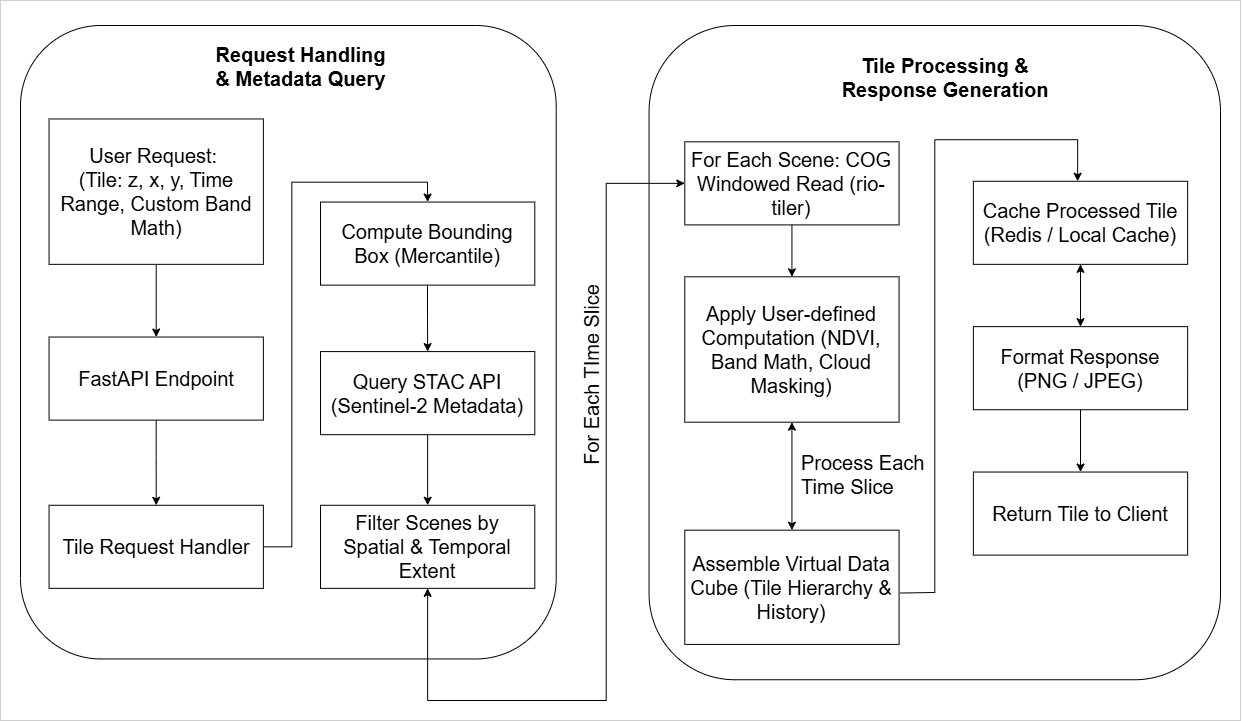

The diagram above was exported from draw.io. Its source (the exported page's mxGraphModel, read from the mxfile embedded in the PNG):
<mxGraphModel dx="4110" dy="1293" grid="1" gridSize="10" guides="1" tooltips="1" connect="1" arrows="1" fold="1" page="1" pageScale="1" pageWidth="850" pageHeight="1100" math="0" shadow="0">
  <root>
    <mxCell id="0" />
    <mxCell id="1" parent="0" />
    <mxCell id="2" parent="1" style="rounded=0;whiteSpace=wrap;html=1;fillColor=none;strokeColor=#CFCFCF;fontSize=20;" value="" vertex="1">
      <mxGeometry height="720" width="1240" x="-1160" y="1140" as="geometry" />
    </mxCell>
    <mxCell id="3" connectable="0" parent="1" style="group;fontSize=20;" value="" vertex="1">
      <mxGeometry height="675" width="1200" x="-1140" y="1165" as="geometry" />
    </mxCell>
    <mxCell id="4" parent="3" style="rounded=1;whiteSpace=wrap;html=1;fillColor=none;fontSize=20;" value="" vertex="1">
      <mxGeometry height="654.2307692307693" width="571.4285714285713" x="628.5714285714286" as="geometry" />
    </mxCell>
    <mxCell id="5" parent="3" style="rounded=1;whiteSpace=wrap;html=1;fillColor=none;fontSize=20;" value="" vertex="1">
      <mxGeometry height="633.4615384615385" width="535.7142857142857" as="geometry" />
    </mxCell>
    <mxCell id="6" parent="3" style="rounded=0;whiteSpace=wrap;html=1;perimeterSpacing=0;spacingTop=1;spacingLeft=1;spacingBottom=1;spacingRight=1;fontStyle=0;fontSize=20;" value="&lt;span&gt;User Request&lt;/span&gt;:&amp;nbsp;&lt;div&gt;(Tile: z, x, y, Time Range, Custom Band Math)&lt;/div&gt;" vertex="1">
      <mxGeometry height="145.3846153846154" width="214.28571428571428" x="28.57142857142857" y="93.46153846153847" as="geometry" />
    </mxCell>
    <mxCell id="7" edge="1" parent="3" source="8" style="edgeStyle=orthogonalEdgeStyle;rounded=0;orthogonalLoop=1;jettySize=auto;html=1;entryX=0.5;entryY=0;entryDx=0;entryDy=0;fontSize=20;" target="10" value="">
      <mxGeometry relative="1" as="geometry" />
    </mxCell>
    <mxCell id="8" parent="3" style="rounded=0;whiteSpace=wrap;html=1;perimeterSpacing=0;spacingTop=1;spacingLeft=1;spacingBottom=1;spacingRight=1;fontStyle=0;fontSize=20;" value="&lt;span&gt;FastAPI Endpoint&lt;/span&gt;" vertex="1">
      <mxGeometry height="83.07692307692307" width="214.28571428571428" x="28.57142857142857" y="311.53846153846155" as="geometry" />
    </mxCell>
    <mxCell id="9" edge="1" parent="3" source="10" style="edgeStyle=orthogonalEdgeStyle;rounded=0;orthogonalLoop=1;jettySize=auto;html=1;entryX=0.5;entryY=0;entryDx=0;entryDy=0;fontSize=20;" target="12" value="">
      <mxGeometry relative="1" as="geometry" />
    </mxCell>
    <mxCell id="10" parent="3" style="rounded=0;whiteSpace=wrap;html=1;perimeterSpacing=0;spacingTop=1;spacingLeft=1;spacingBottom=1;spacingRight=1;fontStyle=0;fontSize=20;" value="&lt;span&gt;Tile Request Handler&lt;/span&gt;" vertex="1">
      <mxGeometry height="83.07692307692307" width="214.28571428571428" x="28.57142857142857" y="479.7692307692308" as="geometry" />
    </mxCell>
    <mxCell id="11" edge="1" parent="3" source="12" style="edgeStyle=orthogonalEdgeStyle;rounded=0;orthogonalLoop=1;jettySize=auto;html=1;entryX=0.5;entryY=0;entryDx=0;entryDy=0;fontSize=20;" target="14" value="">
      <mxGeometry relative="1" as="geometry" />
    </mxCell>
    <mxCell id="12" parent="3" style="rounded=0;whiteSpace=wrap;html=1;perimeterSpacing=0;spacingTop=1;spacingLeft=1;spacingBottom=1;spacingRight=1;fontStyle=0;fontSize=20;" value="&lt;span&gt;Compute Bounding Box &lt;/span&gt;(Mercantile)" vertex="1">
      <mxGeometry height="83.07692307692307" width="214.28571428571428" x="300" y="176.53846153846155" as="geometry" />
    </mxCell>
    <mxCell id="13" edge="1" parent="3" source="14" style="edgeStyle=orthogonalEdgeStyle;rounded=0;orthogonalLoop=1;jettySize=auto;html=1;fontSize=20;" target="15" value="">
      <mxGeometry relative="1" as="geometry" />
    </mxCell>
    <mxCell id="14" parent="3" style="rounded=0;whiteSpace=wrap;html=1;perimeterSpacing=0;spacingTop=1;spacingLeft=1;spacingBottom=1;spacingRight=1;fontStyle=0;fontSize=20;" value="&lt;span&gt;Query STAC API &lt;/span&gt;(Sentinel-2 Metadata)" vertex="1">
      <mxGeometry height="83.07692307692307" width="214.28571428571428" x="300" y="326.07692307692304" as="geometry" />
    </mxCell>
    <mxCell id="15" parent="3" style="rounded=0;whiteSpace=wrap;html=1;perimeterSpacing=0;spacingTop=1;spacingLeft=1;spacingBottom=1;spacingRight=1;fontStyle=0;fontSize=20;" value="&lt;span&gt;Filter Scenes by Spatial &amp;amp; Temporal Extent&lt;/span&gt;" vertex="1">
      <mxGeometry height="83.07692307692307" width="214.28571428571428" x="300" y="479.7692307692308" as="geometry" />
    </mxCell>
    <mxCell id="16" parent="3" style="rounded=0;whiteSpace=wrap;html=1;perimeterSpacing=0;spacingTop=1;spacingLeft=1;spacingBottom=1;spacingRight=1;fontStyle=0;fontSize=20;" value="&lt;span&gt;For Each Scene: COG Windowed Read (rio-tiler)&lt;/span&gt;" vertex="1">
      <mxGeometry height="83.07692307692307" width="214.28571428571428" x="664.2857142857142" y="116.3076923076923" as="geometry" />
    </mxCell>
    <mxCell id="17" parent="3" style="rounded=0;whiteSpace=wrap;html=1;perimeterSpacing=0;spacingTop=1;spacingLeft=1;spacingBottom=1;spacingRight=1;fontStyle=0;fontSize=20;" value="&lt;span&gt;Apply User-defined Computation (NDVI, Band Math, Cloud Masking)&lt;/span&gt;" vertex="1">
      <mxGeometry height="145.3846153846154" width="214.28571428571428" x="664.2857142857142" y="251.30769230769232" as="geometry" />
    </mxCell>
    <mxCell id="18" parent="3" style="rounded=0;whiteSpace=wrap;html=1;perimeterSpacing=0;spacingTop=1;spacingLeft=1;spacingBottom=1;spacingRight=1;fontStyle=0;fontSize=20;" value="&lt;span&gt;Assemble Virtual Data Cube (Tile Hierarchy &amp;amp; History)&lt;/span&gt;" vertex="1">
      <mxGeometry height="114.23076923076923" width="214.28571428571428" x="664.2857142857142" y="504.6923076923077" as="geometry" />
    </mxCell>
    <mxCell id="19" parent="3" style="rounded=0;whiteSpace=wrap;html=1;perimeterSpacing=0;spacingTop=1;spacingLeft=1;spacingBottom=1;spacingRight=1;fontStyle=0;fontSize=20;" value="&lt;span&gt;Cache Processed Tile (Redis / Local Cache)&lt;/span&gt;" vertex="1">
      <mxGeometry height="83.07692307692307" width="214.28571428571428" x="952.8571428571429" y="155.76923076923077" as="geometry" />
    </mxCell>
    <mxCell id="20" parent="3" style="rounded=0;whiteSpace=wrap;html=1;perimeterSpacing=0;spacingTop=1;spacingLeft=1;spacingBottom=1;spacingRight=1;fontStyle=0;fontSize=20;" value="&lt;span&gt;Format Response (PNG / JPEG)&lt;/span&gt;" vertex="1">
      <mxGeometry height="83.07692307692307" width="214.28571428571428" x="952.8571428571429" y="301.15384615384613" as="geometry" />
    </mxCell>
    <mxCell id="21" parent="3" style="rounded=0;whiteSpace=wrap;html=1;perimeterSpacing=0;spacingTop=1;spacingLeft=1;spacingBottom=1;spacingRight=1;fontStyle=0;fontSize=20;" value="&lt;span&gt;Return Tile to Client&lt;/span&gt;" vertex="1">
      <mxGeometry height="83.07692307692307" width="214.28571428571428" x="952.8571428571429" y="446.5384615384615" as="geometry" />
    </mxCell>
    <mxCell id="22" parent="3" style="text;html=1;align=center;verticalAlign=middle;whiteSpace=wrap;rounded=0;fontStyle=1;fontSize=20;" value="Request Handling &amp;amp; Metadata Query" vertex="1">
      <mxGeometry height="83.08" width="181.43" x="190" y="-0.77" as="geometry" />
    </mxCell>
    <mxCell id="23" parent="3" style="text;html=1;align=center;verticalAlign=middle;whiteSpace=wrap;rounded=0;fontStyle=1;fontSize=20;" value="Tile Processing &amp;amp; Response Generation" vertex="1">
      <mxGeometry height="83.07520661157025" width="213.72631578947366" x="817.8526315789474" y="10.38719008264463" as="geometry" />
    </mxCell>
    <mxCell id="24" edge="1" parent="3" source="19" style="edgeStyle=orthogonalEdgeStyle;rounded=0;orthogonalLoop=1;jettySize=auto;html=1;exitX=0.5;exitY=1;exitDx=0;exitDy=0;fontSize=20;" target="19">
      <mxGeometry relative="1" as="geometry" />
    </mxCell>
    <mxCell id="25" edge="1" parent="3" source="6" style="endArrow=classic;html=1;rounded=0;exitX=0.5;exitY=1;exitDx=0;exitDy=0;entryX=0.5;entryY=0;entryDx=0;entryDy=0;fontSize=20;" target="8" value="">
      <mxGeometry height="50" relative="1" width="50" as="geometry">
        <mxPoint x="485.7142857142857" y="633.4615384615385" as="sourcePoint" />
        <mxPoint x="557.142857142857" y="529.6153846153846" as="targetPoint" />
      </mxGeometry>
    </mxCell>
    <mxCell id="26" edge="1" parent="3" source="15" style="endArrow=classic;startArrow=classic;html=1;rounded=0;entryX=0;entryY=0.5;entryDx=0;entryDy=0;exitX=0.5;exitY=1;exitDx=0;exitDy=0;fontSize=20;" target="16" value="">
      <mxGeometry height="50" relative="1" width="50" as="geometry">
        <Array as="points">
          <mxPoint x="407.14285714285705" y="675" />
          <mxPoint x="585.7142857142857" y="675" />
          <mxPoint x="585.7142857142857" y="157.84615384615384" />
        </Array>
        <mxPoint x="485.7142857142857" y="1133.5845900315505" as="sourcePoint" />
        <mxPoint x="557.142857142857" y="425.7692307692308" as="targetPoint" />
      </mxGeometry>
    </mxCell>
    <mxCell id="27" edge="1" parent="3" source="16" style="endArrow=classic;html=1;rounded=0;exitX=0.5;exitY=1;exitDx=0;exitDy=0;entryX=0.5;entryY=0;entryDx=0;entryDy=0;fontSize=20;" target="17" value="">
      <mxGeometry height="50" relative="1" width="50" as="geometry">
        <mxPoint x="528.5714285714286" y="363.4615384615384" as="sourcePoint" />
        <mxPoint x="600" y="259.61538461538464" as="targetPoint" />
      </mxGeometry>
    </mxCell>
    <mxCell id="28" edge="1" parent="3" source="18" style="endArrow=classic;startArrow=classic;html=1;rounded=0;entryX=0.5;entryY=1;entryDx=0;entryDy=0;exitX=0.5;exitY=0;exitDx=0;exitDy=0;fontSize=20;" target="17" value="">
      <mxGeometry height="50" relative="1" width="50" as="geometry">
        <mxPoint x="528.5714285714286" y="363.4615384615384" as="sourcePoint" />
        <mxPoint x="600" y="259.61538461538464" as="targetPoint" />
      </mxGeometry>
    </mxCell>
    <mxCell id="29" parent="3" style="text;html=1;align=left;verticalAlign=middle;whiteSpace=wrap;rounded=0;fontSize=20;" value="Process Each Time Slice" vertex="1">
      <mxGeometry height="62.307692307692314" width="142.85714285714283" x="778.5714285714284" y="417.4615384615384" as="geometry" />
    </mxCell>
    <mxCell id="30" edge="1" parent="3" source="18" style="endArrow=classic;html=1;rounded=0;exitX=1.005;exitY=0.55;exitDx=0;exitDy=0;exitPerimeter=0;fontSize=20;" value="">
      <mxGeometry height="50" relative="1" width="50" as="geometry">
        <Array as="points">
          <mxPoint x="914.2857142857142" y="567" />
          <mxPoint x="914.2857142857142" y="114.23076923076923" />
          <mxPoint x="1057.142857142857" y="114.23076923076923" />
        </Array>
        <mxPoint x="528.5714285714286" y="363.4615384615384" as="sourcePoint" />
        <mxPoint x="1057.142857142857" y="155.76923076923077" as="targetPoint" />
      </mxGeometry>
    </mxCell>
    <mxCell id="31" edge="1" parent="3" source="19" style="endArrow=classic;html=1;rounded=0;entryX=0.5;entryY=0;entryDx=0;entryDy=0;exitX=0.5;exitY=1;exitDx=0;exitDy=0;fontSize=20;" target="20" value="">
      <mxGeometry height="50" relative="1" width="50" as="geometry">
        <mxPoint x="560" y="363.4615384615384" as="sourcePoint" />
        <mxPoint x="631.4285714285713" y="259.61538461538464" as="targetPoint" />
      </mxGeometry>
    </mxCell>
    <mxCell id="32" edge="1" parent="3" source="20" style="endArrow=classic;html=1;rounded=0;entryX=0.5;entryY=0;entryDx=0;entryDy=0;exitX=0.5;exitY=1;exitDx=0;exitDy=0;fontSize=20;" target="21" value="">
      <mxGeometry height="50" relative="1" width="50" as="geometry">
        <mxPoint x="560" y="571.1538461538462" as="sourcePoint" />
        <mxPoint x="631.4285714285713" y="467.3076923076923" as="targetPoint" />
      </mxGeometry>
    </mxCell>
    <mxCell id="33" parent="3" style="text;html=1;align=center;verticalAlign=middle;whiteSpace=wrap;rounded=0;rotation=-90;fontSize=20;" value="For Each TIme Slice" vertex="1">
      <mxGeometry height="62.311983471074385" width="230.0736842105263" x="456.3894736842105" y="317.8413223140496" as="geometry" />
    </mxCell>
  </root>
</mxGraphModel>